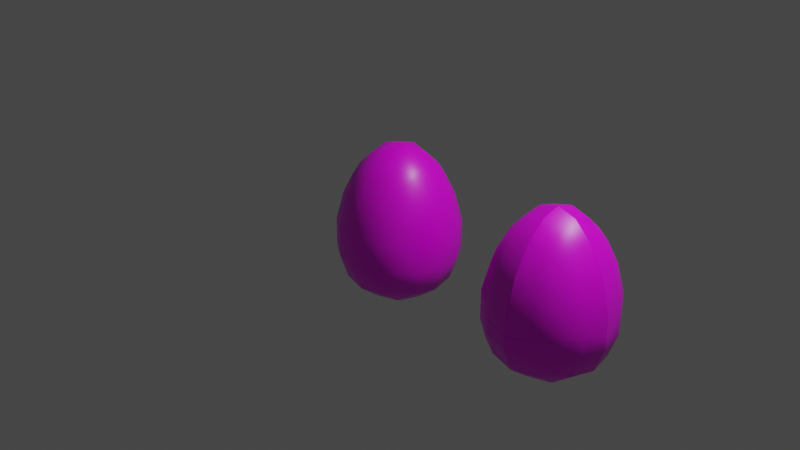 # Source: egg.blend  (saved by Blender 2.93.21; exported with 4.5.12 LTS)
import bpy
from mathutils import Matrix  # noqa: F401  (used for matrix-valued properties, if any)

bpy.ops.wm.read_factory_settings(use_empty=True)
scene = bpy.context.scene
scene.name = 'Scene'

# ---- collections
col_collection = bpy.data.collections.new('Collection'); scene.collection.children.link(col_collection)

# ---- images (referenced by path relative to the original .blend; pixels are not part of the script)
import os
ASSET_DIR = os.environ.get("B2B_ASSET_DIR", "")  # directory of the original .blend (textures are referenced by path, not embedded)
HERE = os.path.dirname(os.path.abspath(__file__))  # packed textures are extracted next to this script under _unpacked/

def load_image(name, relpath, width, height, colorspace="sRGB"):
    """Load a texture the original file referenced (path relative to the .blend, or extracted next to this script)."""
    p = next((c for c in (os.path.join(HERE, relpath), os.path.join(ASSET_DIR, relpath)) if relpath and os.path.exists(c)), "")
    if p:
        img = bpy.data.images.load(p, check_existing=True)
        img.name = name
    else:  # same state as the original file: an image datablock whose file is absent (Cycles renders it pink)
        img = bpy.data.images.new(name, width, height)
        img.source = "FILE"
        img.filepath = "//" + (relpath or name)
    img.colorspace_settings.name = colorspace
    return img
img_egg_patterns_png = load_image('egg_patterns.png', 'egg_patterns.png', 1024, 1024, 'sRGB')

# ---- materials (node trees are filled in below, after node groups)
mat_material = bpy.data.materials.new('Material')
mat_material.alpha_threshold = 0.0
mat_material.use_transparent_shadow = False
mat_material.line_color = (0.0, 0.0, 0.0, 1.0)

# ---- material node trees
mat_material.use_nodes = True; mat_material.node_tree.nodes.clear()
_N = mat_material.node_tree.nodes; _L = mat_material.node_tree.links
n0 = _N.new('ShaderNodeOutputMaterial'); n0.name = 'Material Output'; n0.location = (300, 300)
n1 = _N.new('ShaderNodeBsdfPrincipled'); n1.name = 'Principled BSDF'; n1.location = (10, 300)
n1.distribution = 'GGX'
n1.subsurface_method = 'BURLEY'
n1.inputs[2].default_value = 0.4
n1.inputs[3].default_value = 1.45
n1.inputs[27].default_value = (0.0, 0.0, 0.0, 1.0)
n1.inputs[28].default_value = 1.0
n2 = _N.new('ShaderNodeTexImage'); n2.name = 'Image Texture'; n2.location = (-280, 275)
n2.image = img_egg_patterns_png
_L.new(n1.outputs[0], n0.inputs[0])
_L.new(n2.outputs[0], n1.inputs[0])
n0.is_active_output = True

# ---- world
world_world = bpy.data.worlds.new('World'); scene.world = world_world
world_world.use_nodes = True; world_world.node_tree.nodes.clear()
_N = world_world.node_tree.nodes; _L = world_world.node_tree.links
n0 = _N.new('ShaderNodeOutputWorld'); n0.name = 'World Output'; n0.location = (300, 300)
n1 = _N.new('ShaderNodeBackground'); n1.name = 'Background'; n1.location = (10, 300)
n1.inputs[0].default_value = (0.05088, 0.05088, 0.05088, 1.0)
_L.new(n1.outputs[0], n0.inputs[0])
n0.is_active_output = True
world_world.color = (0.05088, 0.05088, 0.05088)
world_world.use_sun_shadow = False
world_world.sun_shadow_jitter_overblur = 0.0

# ---- cameras
cam_camera = bpy.data.cameras.new('Camera')
cam_camera.clip_end = 100.0
cam_camera.ortho_scale = 7.314

# ---- lights
light_light = bpy.data.lights.new('Light', 'POINT')
light_light.transmission_factor = 0.0
light_light.energy = 1000.0
light_light.shadow_soft_size = 0.1
light_light.shadow_maximum_resolution = 0.006
light_light.use_absolute_resolution = True

# ---- meshes
me_cube = bpy.data.meshes.new('Cube')
me_cube.from_pydata([(0.4737, 0.4737, 1.0), (1.0, 1.0, -1.0), (0.4737, -0.4737, 1.0), (1.0, -1.0, -1.0), (-0.4737, 0.4737, 1.0), (-1.0, 1.0, -1.0), (-0.4737, -0.4737, 1.0), (-1.0, -1.0, -1.0)], [], [(0, 4, 6, 2), (3, 2, 6, 7), (7, 6, 4, 5), (5, 1, 3, 7), (1, 0, 2, 3), (5, 4, 0, 1)])
me_cube.polygons.foreach_set('use_smooth', [True] * 6)
_uv = me_cube.uv_layers.new(name='UVMap')
_uv.uv.foreach_set('vector', [0.07739, 0.9374, 0.108, 0.9374, 0.108, 0.968, 0.07739, 0.968, 0.04675, 0.968, 0.07739, 0.968, 0.07739, 0.9987, 0.04675, 0.9987, 0.04675, 0.8761, 0.07739, 0.8761, 0.07739, 0.9067, 0.04675, 0.9067, 0.0161, 0.9374, 0.04675, 0.9374, 0.04675, 0.968, 0.0161, 0.968, 0.04675, 0.9374, 0.07739, 0.9374, 0.07739, 0.968, 0.04675, 0.968, 0.04675, 0.9067, 0.07739, 0.9067, 0.07739, 0.9374, 0.04675, 0.9374])
me_cube.materials.append(mat_material)
me_cube.use_remesh_preserve_volume = False
me_cube.use_remesh_preserve_attributes = False
me_cube.use_mirror_vertex_groups = False
me_cube.update()
me_cube_001_cell_008 = bpy.data.meshes.new('Cube.001_cell.008')
me_cube_001_cell_008.from_pydata([(-0.2819, -0.282, -0.6372), (0.04181, 0.04186, 0.2493), (0.1111, 0.1112, 0.04597), (0.1664, 0.1665, -0.2507), (0.07777, -0.09239, 0.3223), (-0.09243, 0.07782, 0.3223), (-0.09212, -0.09207, 0.4783), (0.2933, -0.03723, -0.2507), (0.2121, -0.06423, 0.06548), (-0.03728, 0.2934, -0.2507), (-0.06428, 0.2121, 0.06548), (-0.0854, -0.2815, 0.5298), (-0.2814, -0.2814, 0.5881), (0.09484, -0.2817, 0.3587), (0.3402, -0.2821, -0.4731), (0.3357, -0.282, -0.2507), (0.2441, -0.2818, 0.08239), (-0.03622, 0.2952, -0.4206), (-0.2818, 0.3402, -0.4736), (0.2952, -0.03618, -0.4203), (0.167, 0.1671, -0.4007), (-0.2816, 0.09488, 0.3587), (-0.2815, -0.08528, 0.5298), (-0.2818, 0.2441, 0.08239), (-0.2818, 0.3357, -0.2507), (-0.0854, -0.2815, 0.5298), (0.09484, -0.2817, 0.3587), (0.3402, -0.2821, -0.4731), (0.3357, -0.282, -0.2507), (0.2441, -0.2818, 0.08239), (0.2952, -0.03618, -0.4203), (0.167, 0.1671, -0.4007), (-0.2814, -0.2814, 0.5881), (-0.2818, 0.3402, -0.4736), (-0.2818, 0.3357, -0.2507), (-0.2816, 0.09488, 0.3587), (-0.2815, -0.08528, 0.5298), (-0.2818, 0.2441, 0.08239), (-0.03622, 0.2952, -0.4206)], [], [(26, 25, 32, 0, 27, 15, 29), (30, 27, 0, 33, 17, 20), (12, 11, 6, 36), (1, 5, 6, 4), (36, 6, 5, 35), (13, 4, 6, 11), (7, 28, 14, 19), (28, 7, 8, 16), (31, 3, 7, 19), (3, 2, 8, 7), (2, 1, 4, 8), (16, 8, 4, 13), (34, 9, 38, 18), (37, 10, 9, 34), (35, 5, 10, 37), (10, 5, 1, 2), (9, 10, 2, 3), (9, 3, 31, 38), (33, 0, 32, 22, 21, 23, 24)])
me_cube_001_cell_008.polygons.foreach_set('use_smooth', [0, 0, 1, 1, 1, 1, 1, 1, 1, 1, 1, 1, 1, 1, 1, 1, 1, 1, 0])
_k = set([(11, 12), (11, 13), (12, 36), (13, 16), (14, 19), (14, 28), (15, 27), (15, 29), (16, 28), (17, 20), (17, 33), (18, 34), (18, 38), (19, 31), (20, 30), (21, 22), (21, 23), (22, 32), (23, 24), (24, 33), (25, 26), (25, 32), (26, 29), (27, 30), (31, 38), (34, 37), (35, 36), (35, 37)])
me_cube_001_cell_008.attributes.new('sharp_edge', 'BOOLEAN', 'EDGE').data.foreach_set('value', [ (min(e.vertices), max(e.vertices)) in _k for e in me_cube_001_cell_008.edges])
_uv = me_cube_001_cell_008.uv_layers.new(name='UVMap')
_uv.uv.foreach_set('vector', [0.01828, 0.8993, 0.01371, 0.8942, 0.01145, 0.8886, 0.03693, 0.8886, 0.03693, 0.9063, 0.03228, 0.9062, 0.02485, 0.9036, 0.03049, 0.9051, 0.02476, 0.9063, 0.007056, 0.8886, 0.02477, 0.8886, 0.03049, 0.8956, 0.03263, 0.9014, 0.09266, 0.9527, 0.08506, 0.9527, 0.08506, 0.9451, 0.09267, 0.9451, 0.07739, 0.9374, 0.08506, 0.9374, 0.08506, 0.9451, 0.07739, 0.9451, 0.09267, 0.9451, 0.08506, 0.9451, 0.08506, 0.9374, 0.09267, 0.9374, 0.07739, 0.9527, 0.07739, 0.9451, 0.08506, 0.9451, 0.08501, 0.9527, 0.06207, 0.9451, 0.06207, 0.9527, 0.05695, 0.9527, 0.05796, 0.9451, 0.06207, 0.9527, 0.06207, 0.9451, 0.06973, 0.9451, 0.06973, 0.9527, 0.0582, 0.9374, 0.06207, 0.9374, 0.06207, 0.9451, 0.05796, 0.9451, 0.06207, 0.9374, 0.06973, 0.9374, 0.06973, 0.9451, 0.06207, 0.9451, 0.06973, 0.9374, 0.07739, 0.9374, 0.07739, 0.9451, 0.06973, 0.9451, 0.06973, 0.9527, 0.06973, 0.9451, 0.07739, 0.9451, 0.07739, 0.9527, 0.06207, 0.9221, 0.06207, 0.9297, 0.05795, 0.9297, 0.05694, 0.9221, 0.06973, 0.9221, 0.06973, 0.9297, 0.06207, 0.9297, 0.06207, 0.9221, 0.07739, 0.9221, 0.07739, 0.9297, 0.06973, 0.9297, 0.06974, 0.9221, 0.06973, 0.9297, 0.07739, 0.9297, 0.07739, 0.9374, 0.06973, 0.9374, 0.06207, 0.9297, 0.06973, 0.9297, 0.06973, 0.9374, 0.06207, 0.9374, 0.06207, 0.9297, 0.06207, 0.9374, 0.0582, 0.9374, 0.05795, 0.9297, 0.03693, 0.9008, 0.03693, 0.8886, 0.03693, 0.9141, 0.03134, 0.9073, 0.02621, 0.8986, 0.02197, 0.9035, 0.03116, 0.9009])
me_cube_001_cell_008.materials.append(mat_material)
me_cube_001_cell_008.use_remesh_fix_poles = True
me_cube_001_cell_008.use_remesh_preserve_attributes = False
me_cube_001_cell_008.update()
me_cube_001_cell_009 = bpy.data.meshes.new('Cube.001_cell.009')
me_cube_001_cell_009.from_pydata([(-0.2869, -0.3076, 0.06859), (0.1247, 0.1035, -0.0432), (-0.04072, 0.175, -0.1161), (0.1629, 0.1417, 0.1602), (0.1962, -0.06191, -0.1161), (-0.01229, -0.03347, -0.2722), (0.2919, -0.06132, 0.1406), (-0.04013, 0.2707, 0.1406), (-0.2866, 0.3141, 0.2319), (0.1621, 0.1411, 0.3045), (-0.04103, 0.2692, 0.2847), (0.3353, -0.3078, 0.2321), (0.2904, -0.06222, 0.2848), (0.006951, -0.3075, -0.3248), (-0.2864, -0.3074, -0.3822), (0.3375, -0.3077, 0.1237), (0.2329, -0.3076, -0.1526), (-0.2868, 0.1353, -0.2109), (-0.2866, -0.01422, -0.3248), (-0.2868, 0.2118, -0.1526), (-0.2866, 0.3163, 0.1237), (-0.2866, 0.3141, 0.2319), (-0.04103, 0.2692, 0.2847), (0.3353, -0.3078, 0.2321), (0.3375, -0.3077, 0.1237), (0.1621, 0.1411, 0.3045), (0.2904, -0.06222, 0.2848), (0.006951, -0.3075, -0.3248), (0.2329, -0.3076, -0.1526), (-0.2868, 0.1353, -0.2109), (-0.2866, -0.01422, -0.3248), (-0.2868, 0.2118, -0.1526), (-0.2866, 0.3163, 0.1237), (-0.2864, -0.3074, -0.3822)], [], [(9, 22, 21, 0, 23, 26), (0, 29, 30, 33), (29, 0, 21, 32, 31), (18, 5, 27, 14), (2, 5, 18, 17, 19), (2, 1, 4, 5), (5, 4, 28, 27), (11, 24, 6, 12), (1, 3, 6, 4), (6, 3, 25, 12), (24, 28, 4, 6), (10, 7, 20, 8), (25, 3, 7, 10), (2, 7, 3, 1), (20, 7, 2, 19), (16, 15, 23, 0, 33, 13)])
me_cube_001_cell_009.polygons.foreach_set('use_smooth', [0, 0, 0, 1, 1, 1, 1, 1, 1, 1, 1, 1, 1, 1, 1, 0])
_k = set([(8, 10), (8, 20), (9, 22), (9, 26), (10, 25), (11, 12), (11, 24), (12, 25), (13, 16), (13, 33), (14, 18), (14, 27), (15, 16), (15, 23), (17, 18), (17, 19), (19, 20), (21, 22), (21, 32), (23, 26), (24, 28), (27, 28), (29, 30), (29, 31), (30, 33), (31, 32)])
me_cube_001_cell_009.attributes.new('sharp_edge', 'BOOLEAN', 'EDGE').data.foreach_set('value', [ (min(e.vertices), max(e.vertices)) in _k for e in me_cube_001_cell_009.edges])
_uv = me_cube_001_cell_009.uv_layers.new(name='UVMap')
_uv.uv.foreach_set('vector', [0.03693, 0.9014, 0.02749, 0.8956, 0.01922, 0.8886, 0.007056, 0.8886, 0.02477, 0.8886, 0.02349, 0.8956, 0.03693, 0.8886, 0.03693, 0.9012, 0.02753, 0.897, 0.01659, 0.8886, 0.01967, 0.9012, 0.007056, 0.8886, 0.02477, 0.8886, 0.02483, 0.8921, 0.02185, 0.9, 0.03145, 0.9451, 0.03908, 0.9451, 0.03908, 0.9527, 0.03145, 0.9527, 0.03908, 0.9374, 0.03908, 0.9451, 0.03145, 0.9451, 0.03144, 0.94, 0.03145, 0.9374, 0.03908, 0.9374, 0.04675, 0.9374, 0.04675, 0.9451, 0.03908, 0.9451, 0.03908, 0.9451, 0.04675, 0.9451, 0.04675, 0.9527, 0.03908, 0.9527, 0.0569, 0.9527, 0.05441, 0.9527, 0.05441, 0.9451, 0.0579, 0.9451, 0.04675, 0.9374, 0.05441, 0.9374, 0.05441, 0.9451, 0.04675, 0.9451, 0.05441, 0.9451, 0.05441, 0.9374, 0.05814, 0.9374, 0.0579, 0.9451, 0.05441, 0.9527, 0.04675, 0.9527, 0.04675, 0.9451, 0.05441, 0.9451, 0.0579, 0.9297, 0.05441, 0.9297, 0.05441, 0.9221, 0.0569, 0.9221, 0.05814, 0.9374, 0.05441, 0.9374, 0.05441, 0.9297, 0.0579, 0.9297, 0.04675, 0.9297, 0.05441, 0.9297, 0.05441, 0.9374, 0.04675, 0.9374, 0.05441, 0.9221, 0.05441, 0.9297, 0.04675, 0.9297, 0.04675, 0.9221, 0.02184, 0.9027, 0.02974, 0.9064, 0.02477, 0.9063, 0.007056, 0.8886, 0.0274, 0.8886, 0.03663, 0.897])
me_cube_001_cell_009.materials.append(mat_material)
me_cube_001_cell_009.use_remesh_fix_poles = True
me_cube_001_cell_009.use_remesh_preserve_attributes = False
me_cube_001_cell_009.update()
me_cube_001_cell_001 = bpy.data.meshes.new('Cube.001_cell.001')
me_cube_001_cell_001.from_pydata([(-0.2814, 0.2815, -0.6366), (0.04183, -0.04192, 0.2492), (0.1112, -0.1112, 0.04583), (0.1664, -0.1665, -0.2508), (-0.09242, -0.07787, 0.3221), (0.07779, 0.09233, 0.3221), (-0.0921, 0.09202, 0.4782), (-0.03726, -0.2934, -0.2508), (-0.06426, -0.2122, 0.06534), (0.2934, 0.03718, -0.2508), (0.2121, 0.06418, 0.06534), (-0.2815, -0.09493, 0.3585), (-0.2814, 0.2819, 0.5881), (-0.2815, 0.08635, 0.5307), (-0.2814, -0.3401, -0.4735), (-0.2815, -0.3357, -0.2508), (-0.2816, -0.2441, 0.08223), (-0.08642, 0.2819, 0.5308), (0.09417, 0.2819, 0.3592), (0.3401, 0.2817, -0.4732), (0.3357, 0.2817, -0.2508), (0.2441, 0.2818, 0.08225), (-0.0362, -0.2953, -0.4208), (0.1671, -0.1672, -0.401), (0.2952, 0.03612, -0.4206), (-0.2814, -0.3401, -0.4735), (-0.2815, -0.3357, -0.2508), (-0.2815, -0.09493, 0.3585), (-0.2815, 0.08635, 0.5307), (-0.2814, 0.2819, 0.5881), (-0.08642, 0.2819, 0.5308), (0.09417, 0.2819, 0.3592), (0.3401, 0.2817, -0.4732), (0.3357, 0.2817, -0.2508), (0.2441, 0.2818, 0.08225), (-0.0362, -0.2953, -0.4208), (-0.2816, -0.2441, 0.08223), (0.2952, 0.03612, -0.4206), (0.1671, -0.1672, -0.401)], [], [(32, 0, 29, 30, 18, 34, 33), (25, 0, 32, 37, 23, 35), (28, 6, 17, 12), (4, 6, 28, 27), (5, 6, 4, 1), (17, 6, 5, 31), (7, 26, 14, 22), (26, 7, 8, 36), (38, 3, 7, 22), (3, 2, 8, 7), (2, 1, 4, 8), (36, 8, 4, 27), (19, 20, 9, 24), (10, 9, 20, 21), (5, 10, 21, 31), (10, 5, 1, 2), (9, 10, 2, 3), (24, 9, 3, 38), (0, 25, 15, 16, 11, 13, 29)])
me_cube_001_cell_001.polygons.foreach_set('use_smooth', [0, 0, 1, 1, 1, 1, 1, 1, 1, 1, 1, 1, 1, 1, 1, 1, 1, 1, 0])
_k = set([(11, 13), (11, 16), (12, 17), (12, 28), (13, 29), (14, 22), (14, 26), (15, 16), (15, 25), (17, 31), (18, 30), (18, 34), (19, 20), (19, 24), (20, 21), (21, 31), (22, 38), (23, 35), (23, 37), (24, 38), (25, 35), (26, 36), (27, 28), (27, 36), (29, 30), (32, 33), (32, 37), (33, 34)])
me_cube_001_cell_001.attributes.new('sharp_edge', 'BOOLEAN', 'EDGE').data.foreach_set('value', [ (min(e.vertices), max(e.vertices)) in _k for e in me_cube_001_cell_001.edges])
_uv = me_cube_001_cell_001.uv_layers.new(name='UVMap')
_uv.uv.foreach_set('vector', [0.01922, 0.8886, 0.03693, 0.8886, 0.03693, 0.9141, 0.03138, 0.9118, 0.02621, 0.9073, 0.02196, 0.9007, 0.01935, 0.8933, 0.03693, 0.9008, 0.03693, 0.9185, 0.01922, 0.9008, 0.0205, 0.8951, 0.02415, 0.8929, 0.02994, 0.8951, 0.09267, 0.9604, 0.08506, 0.9604, 0.08506, 0.9528, 0.09266, 0.9527, 0.08506, 0.968, 0.08506, 0.9604, 0.09267, 0.9604, 0.09267, 0.968, 0.07739, 0.9604, 0.08506, 0.9604, 0.08506, 0.968, 0.07739, 0.968, 0.08506, 0.9528, 0.08506, 0.9604, 0.07739, 0.9604, 0.07742, 0.9528, 0.06207, 0.9757, 0.06207, 0.9833, 0.05695, 0.9833, 0.05795, 0.9757, 0.06207, 0.9833, 0.06207, 0.9757, 0.06973, 0.9757, 0.06973, 0.9833, 0.05819, 0.968, 0.06207, 0.968, 0.06207, 0.9757, 0.05795, 0.9757, 0.06207, 0.968, 0.06973, 0.968, 0.06973, 0.9757, 0.06207, 0.9757, 0.06973, 0.968, 0.07739, 0.968, 0.07739, 0.9757, 0.06973, 0.9757, 0.06973, 0.9833, 0.06973, 0.9757, 0.07739, 0.9757, 0.07739, 0.9833, 0.05695, 0.9527, 0.06207, 0.9527, 0.06207, 0.9604, 0.05795, 0.9604, 0.06973, 0.9604, 0.06207, 0.9604, 0.06207, 0.9527, 0.06973, 0.9527, 0.07739, 0.9604, 0.06973, 0.9604, 0.06973, 0.9527, 0.07739, 0.9528, 0.06973, 0.9604, 0.07739, 0.9604, 0.07739, 0.968, 0.06973, 0.968, 0.06207, 0.9604, 0.06973, 0.9604, 0.06973, 0.968, 0.06207, 0.968, 0.05795, 0.9604, 0.06207, 0.9604, 0.06207, 0.968, 0.05819, 0.968, 0.007056, 0.8886, 0.02476, 0.8886, 0.02463, 0.8944, 0.02202, 0.9036, 0.0269, 0.8993, 0.01821, 0.8942, 0.01146, 0.8886])
me_cube_001_cell_001.materials.append(mat_material)
me_cube_001_cell_001.use_remesh_fix_poles = True
me_cube_001_cell_001.use_remesh_preserve_attributes = False
me_cube_001_cell_001.update()
me_cube_001_cell_002 = bpy.data.meshes.new('Cube.001_cell.002')
me_cube_001_cell_002.from_pydata([(-0.3074, 0.2868, 0.06864), (0.1035, -0.1247, -0.04323), (0.1417, -0.1629, 0.1601), (-0.06192, -0.1962, -0.1162), (0.175, 0.04071, -0.1162), (-0.06133, -0.2919, 0.1406), (-0.03349, 0.01227, -0.2722), (0.2707, 0.04011, 0.1406), (-0.3077, -0.2329, -0.1526), (-0.3078, 0.2863, -0.3823), (-0.01423, 0.2866, -0.3249), (0.1354, 0.2869, -0.2109), (0.2118, 0.2869, -0.1527), (0.3163, 0.2867, 0.1237), (0.3141, 0.2866, 0.2318), (0.2692, 0.04101, 0.2848), (-0.3074, -0.3352, 0.2324), (0.141, -0.1623, 0.3047), (-0.06223, -0.2904, 0.285), (-0.3075, -0.3374, 0.1237), (-0.3078, -0.006983, -0.3249), (-0.3074, -0.3352, 0.2324), (-0.06223, -0.2904, 0.285), (-0.3075, -0.3374, 0.1237), (0.141, -0.1623, 0.3047), (0.2692, 0.04101, 0.2848), (-0.3078, 0.2863, -0.3823), (-0.01423, 0.2866, -0.3249), (0.1354, 0.2869, -0.2109), (0.2118, 0.2869, -0.1527), (0.3163, 0.2867, 0.1237), (0.3141, 0.2866, 0.2318), (-0.3078, -0.006983, -0.3249), (-0.3077, -0.2329, -0.1526)], [], [(24, 25, 31, 0, 21, 22), (26, 0, 28, 27), (29, 28, 0, 31, 30), (5, 18, 16, 23), (1, 2, 5, 3), (5, 2, 17, 18), (3, 5, 23, 33), (10, 6, 32, 9), (4, 6, 10, 11, 12), (6, 4, 1, 3), (32, 6, 3, 33), (15, 7, 13, 14), (17, 2, 7, 15), (4, 7, 2, 1), (13, 7, 4, 12), (19, 21, 0, 26, 20, 8)])
me_cube_001_cell_002.polygons.foreach_set('use_smooth', [0, 0, 0, 1, 1, 1, 1, 1, 1, 1, 1, 1, 1, 1, 1, 0])
_k = set([(8, 19), (8, 20), (9, 10), (9, 32), (10, 11), (11, 12), (12, 13), (13, 14), (14, 15), (15, 17), (16, 18), (16, 23), (17, 18), (19, 21), (20, 26), (21, 22), (22, 24), (23, 33), (24, 25), (25, 31), (26, 27), (27, 28), (28, 29), (29, 30), (30, 31), (32, 33)])
me_cube_001_cell_002.attributes.new('sharp_edge', 'BOOLEAN', 'EDGE').data.foreach_set('value', [ (min(e.vertices), max(e.vertices)) in _k for e in me_cube_001_cell_002.edges])
_uv = me_cube_001_cell_002.uv_layers.new(name='UVMap')
_uv.uv.foreach_set('vector', [0.03693, 0.9014, 0.0275, 0.8956, 0.01922, 0.8886, 0.007056, 0.8886, 0.02477, 0.8886, 0.02349, 0.8956, 0.01657, 0.8886, 0.03693, 0.8886, 0.03693, 0.9012, 0.02752, 0.897, 0.02184, 0.9, 0.01967, 0.9012, 0.007056, 0.8886, 0.02476, 0.8886, 0.02482, 0.8921, 0.05441, 0.9757, 0.05791, 0.9757, 0.05691, 0.9833, 0.05441, 0.9833, 0.04675, 0.968, 0.05441, 0.968, 0.05441, 0.9757, 0.04675, 0.9757, 0.05441, 0.9757, 0.05441, 0.968, 0.05814, 0.968, 0.05791, 0.9757, 0.04675, 0.9757, 0.05441, 0.9757, 0.05441, 0.9833, 0.04675, 0.9833, 0.03908, 0.9527, 0.03908, 0.9604, 0.03145, 0.9604, 0.03145, 0.9528, 0.04675, 0.9604, 0.03908, 0.9604, 0.03908, 0.9527, 0.04416, 0.9527, 0.04675, 0.9527, 0.03908, 0.9604, 0.04675, 0.9604, 0.04675, 0.968, 0.03908, 0.968, 0.03145, 0.9604, 0.03908, 0.9604, 0.03908, 0.968, 0.03146, 0.968, 0.0579, 0.9604, 0.05441, 0.9604, 0.05441, 0.9527, 0.0569, 0.9527, 0.05814, 0.968, 0.05441, 0.968, 0.05441, 0.9604, 0.0579, 0.9604, 0.04675, 0.9604, 0.05441, 0.9604, 0.05441, 0.968, 0.04675, 0.968, 0.05441, 0.9527, 0.05441, 0.9604, 0.04675, 0.9604, 0.04675, 0.9527, 0.02976, 0.9064, 0.02477, 0.9063, 0.007056, 0.8886, 0.02742, 0.8886, 0.03666, 0.897, 0.0229, 0.8894])
me_cube_001_cell_002.materials.append(mat_material)
me_cube_001_cell_002.use_remesh_fix_poles = True
me_cube_001_cell_002.use_remesh_preserve_attributes = False
me_cube_001_cell_002.update()
me_cube_001_cell_003 = bpy.data.meshes.new('Cube.001_cell.003')
me_cube_001_cell_003.from_pydata([(0.282, -0.2818, -0.6373), (-0.04197, 0.04185, 0.2492), (-0.1113, 0.1112, 0.04587), (-0.1666, 0.1664, -0.2508), (-0.07793, -0.09239, 0.3221), (0.09228, 0.07781, 0.3221), (0.09197, -0.09208, 0.4782), (-0.2935, -0.03724, -0.2508), (-0.2122, -0.06424, 0.06537), (0.03713, 0.2934, -0.2508), (0.06412, 0.2121, 0.06537), (0.2819, -0.0864, 0.5309), (0.2819, -0.2813, 0.5881), (0.282, 0.09437, 0.3592), (0.282, 0.2442, 0.08231), (0.2817, 0.3401, -0.4734), (0.2818, 0.3357, -0.2508), (-0.09498, -0.2815, 0.3585), (0.0863, -0.2814, 0.5307), (-0.3403, -0.2818, -0.4734), (-0.3358, -0.2817, -0.2508), (-0.2442, -0.2816, 0.08227), (-0.2953, -0.03618, -0.4206), (-0.1672, 0.1671, -0.4009), (0.03607, 0.2952, -0.4207), (0.2817, 0.3401, -0.4734), (0.03607, 0.2952, -0.4207), (0.2819, -0.0864, 0.5309), (0.2819, -0.2813, 0.5881), (0.282, 0.09437, 0.3592), (0.282, 0.2442, 0.08231), (0.2818, 0.3357, -0.2508), (0.0863, -0.2814, 0.5307), (-0.3403, -0.2818, -0.4734), (-0.3358, -0.2817, -0.2508), (-0.2442, -0.2816, 0.08227), (-0.2953, -0.03618, -0.4206), (-0.1672, 0.1671, -0.4009), (-0.09498, -0.2815, 0.3585)], [], [(11, 28, 0, 30, 29), (30, 0, 25, 31), (37, 26, 25, 0, 33, 36), (6, 32, 12, 27), (13, 5, 6, 27), (5, 1, 4, 6), (32, 6, 4, 38), (19, 34, 7, 22), (35, 8, 7, 34), (38, 4, 8, 35), (8, 4, 1, 2), (7, 8, 2, 3), (7, 3, 23, 22), (9, 16, 15, 24), (9, 10, 14, 16), (23, 3, 9, 24), (3, 2, 10, 9), (2, 1, 5, 10), (10, 5, 13, 14), (20, 33, 0, 28, 18, 17, 21)])
me_cube_001_cell_003.polygons.foreach_set('use_smooth', [0, 0, 0, 1, 1, 1, 1, 1, 1, 1, 1, 1, 1, 1, 1, 1, 1, 1, 1, 0])
_k = set([(11, 28), (11, 29), (12, 27), (12, 32), (13, 14), (13, 27), (14, 16), (15, 16), (15, 24), (17, 18), (17, 21), (18, 28), (19, 22), (19, 34), (20, 21), (20, 33), (22, 23), (23, 24), (25, 26), (25, 31), (26, 37), (29, 30), (30, 31), (32, 38), (33, 36), (34, 35), (35, 38), (36, 37)])
me_cube_001_cell_003.attributes.new('sharp_edge', 'BOOLEAN', 'EDGE').data.foreach_set('value', [ (min(e.vertices), max(e.vertices)) in _k for e in me_cube_001_cell_003.edges])
_uv = me_cube_001_cell_003.uv_layers.new(name='UVMap')
_uv.uv.foreach_set('vector', [0.01819, 0.8942, 0.01145, 0.8886, 0.03693, 0.8886, 0.03693, 0.9036, 0.02691, 0.8993, 0.02203, 0.9036, 0.007056, 0.8886, 0.02477, 0.8886, 0.02464, 0.8944, 0.02415, 0.9057, 0.02993, 0.9021, 0.03693, 0.9008, 0.03693, 0.9185, 0.01922, 0.9008, 0.02749, 0.9021, 0.1004, 0.9451, 0.1004, 0.9527, 0.09275, 0.9527, 0.09274, 0.9451, 0.09274, 0.9374, 0.1004, 0.9374, 0.1004, 0.9451, 0.09274, 0.9451, 0.1004, 0.9374, 0.108, 0.9374, 0.108, 0.9451, 0.1004, 0.9451, 0.1004, 0.9527, 0.1004, 0.9451, 0.108, 0.9451, 0.108, 0.9527, 0.05695, 0.8915, 0.06207, 0.8915, 0.06207, 0.8991, 0.05795, 0.8991, 0.06973, 0.8915, 0.06973, 0.8991, 0.06207, 0.8991, 0.06207, 0.8915, 0.07739, 0.8915, 0.07739, 0.8991, 0.06973, 0.8991, 0.06974, 0.8915, 0.06973, 0.8991, 0.07739, 0.8991, 0.07739, 0.9067, 0.06973, 0.9067, 0.06207, 0.8991, 0.06973, 0.8991, 0.06973, 0.9067, 0.06207, 0.9067, 0.06207, 0.8991, 0.06207, 0.9067, 0.05819, 0.9067, 0.05795, 0.8991, 0.06207, 0.9144, 0.06207, 0.922, 0.05695, 0.922, 0.05795, 0.9144, 0.06207, 0.9144, 0.06973, 0.9144, 0.06973, 0.9221, 0.06207, 0.922, 0.05819, 0.9067, 0.06207, 0.9067, 0.06207, 0.9144, 0.05795, 0.9144, 0.06207, 0.9067, 0.06973, 0.9067, 0.06973, 0.9144, 0.06207, 0.9144, 0.06973, 0.9067, 0.07739, 0.9067, 0.07739, 0.9144, 0.06973, 0.9144, 0.06973, 0.9144, 0.07739, 0.9144, 0.07739, 0.922, 0.06973, 0.9221, 0.03117, 0.9009, 0.03693, 0.9008, 0.03693, 0.8886, 0.03693, 0.9141, 0.03136, 0.9074, 0.0262, 0.8986, 0.02197, 0.9035])
me_cube_001_cell_003.materials.append(mat_material)
me_cube_001_cell_003.use_remesh_fix_poles = True
me_cube_001_cell_003.use_remesh_preserve_attributes = False
me_cube_001_cell_003.update()
me_cube_001_cell_004 = bpy.data.meshes.new('Cube.001_cell.004')
me_cube_001_cell_004.from_pydata([(0.2998, -0.2805, 0.08595), (-0.1115, 0.1304, -0.02563), (-0.183, -0.03508, -0.09857), (0.05396, 0.2019, -0.09857), (-0.1496, 0.1685, 0.1777), (-0.2787, -0.03449, 0.1582), (0.02553, -0.006646, -0.2546), (0.05337, 0.2976, 0.1582), (0.2995, -0.2809, -0.3647), (0.2997, 0.0126, -0.3072), (0.2998, 0.1621, -0.1933), (-0.3242, -0.281, 0.1413), (-0.233, -0.2811, -0.09987), (-0.3221, -0.2809, 0.2495), (-0.0437, -0.2812, -0.2692), (0.006258, -0.2812, -0.3073), (-0.2197, -0.2811, -0.1351), (0.2998, 0.2386, -0.1351), (0.2998, 0.3431, 0.1413), (0.2997, 0.3409, 0.2498), (-0.2771, -0.03539, 0.3024), (-0.149, 0.1679, 0.3223), (0.05427, 0.296, 0.3026), (0.2995, -0.2809, -0.3647), (0.2997, 0.0126, -0.3072), (0.2998, 0.1621, -0.1933), (-0.3242, -0.281, 0.1413), (-0.233, -0.2811, -0.09987), (0.006258, -0.2812, -0.3073), (-0.2197, -0.2811, -0.1351), (0.2998, 0.2386, -0.1351), (0.2998, 0.3431, 0.1413), (0.2997, 0.3409, 0.2498), (-0.3221, -0.2809, 0.2495), (-0.2771, -0.03539, 0.3024), (-0.149, 0.1679, 0.3223), (0.05427, 0.296, 0.3026), (-0.0437, -0.2812, -0.2692)], [], [(25, 0, 23, 24), (23, 0, 33, 11, 27, 37, 28), (29, 37, 27), (32, 0, 25, 30, 31), (36, 35, 34, 33, 0, 32), (5, 26, 13, 20), (4, 5, 20, 21), (2, 5, 4, 1), (5, 2, 16, 12, 26), (6, 9, 8, 15), (1, 3, 6, 2), (9, 6, 3, 17, 10), (2, 6, 15, 14, 16), (19, 18, 7, 22), (1, 4, 7, 3), (7, 4, 21, 22), (17, 3, 7, 18)])
me_cube_001_cell_004.polygons.foreach_set('use_smooth', [0, 0, 0, 0, 0, 1, 1, 1, 1, 1, 1, 1, 1, 1, 1, 1, 1])
_k = set([(8, 9), (8, 15), (9, 10), (10, 17), (11, 27), (11, 33), (12, 16), (12, 26), (13, 20), (13, 26), (14, 15), (14, 16), (17, 18), (18, 19), (19, 22), (20, 21), (21, 22), (23, 24), (23, 28), (24, 25), (25, 30), (27, 29), (28, 37), (29, 37), (30, 31), (31, 32), (32, 36), (33, 34), (34, 35), (35, 36)])
me_cube_001_cell_004.attributes.new('sharp_edge', 'BOOLEAN', 'EDGE').data.foreach_set('value', [ (min(e.vertices), max(e.vertices)) in _k for e in me_cube_001_cell_004.edges])
_uv = me_cube_001_cell_004.uv_layers.new(name='UVMap')
_uv.uv.foreach_set('vector', [0.02432, 0.8886, 0.03693, 0.8886, 0.03693, 0.909, 0.02857, 0.898, 0.02739, 0.909, 0.007056, 0.8886, 0.02477, 0.8886, 0.02973, 0.8935, 0.03693, 0.9033, 0.03693, 0.9087, 0.03663, 0.9099, 0.02288, 0.9037, 0.02715, 0.9087, 0.02176, 0.9033, 0.01923, 0.8886, 0.03693, 0.8886, 0.03693, 0.9012, 0.03354, 0.9, 0.02264, 0.8921, 0.0205, 0.8951, 0.02415, 0.8929, 0.02994, 0.8951, 0.03693, 0.9008, 0.03693, 0.9185, 0.01923, 0.9008, 0.05441, 0.8991, 0.05441, 0.8915, 0.0569, 0.8915, 0.0579, 0.8991, 0.05441, 0.9067, 0.05441, 0.8991, 0.0579, 0.8991, 0.05814, 0.9067, 0.04675, 0.8991, 0.05441, 0.8991, 0.05441, 0.9067, 0.04675, 0.9067, 0.05441, 0.8991, 0.04675, 0.8991, 0.04675, 0.8914, 0.04772, 0.8914, 0.05441, 0.8915, 0.02376, 0.9451, 0.03139, 0.9451, 0.03139, 0.9527, 0.02376, 0.9527, 0.0161, 0.9374, 0.02376, 0.9374, 0.02376, 0.9451, 0.0161, 0.9451, 0.03139, 0.9451, 0.02376, 0.9451, 0.02376, 0.9374, 0.03139, 0.9374, 0.03139, 0.94, 0.0161, 0.9451, 0.02376, 0.9451, 0.02376, 0.9527, 0.02207, 0.9527, 0.0161, 0.9527, 0.0569, 0.922, 0.05441, 0.922, 0.05441, 0.9144, 0.05791, 0.9144, 0.04675, 0.9067, 0.05441, 0.9067, 0.05441, 0.9144, 0.04675, 0.9144, 0.05441, 0.9144, 0.05441, 0.9067, 0.05814, 0.9067, 0.05791, 0.9144, 0.04675, 0.922, 0.04675, 0.9144, 0.05441, 0.9144, 0.05441, 0.922])
me_cube_001_cell_004.materials.append(mat_material)
me_cube_001_cell_004.use_remesh_fix_poles = True
me_cube_001_cell_004.use_remesh_preserve_attributes = False
me_cube_001_cell_004.update()
me_cube_001_cell_005 = bpy.data.meshes.new('Cube.001_cell.005')
me_cube_001_cell_005.from_pydata([(0.2821, 0.2817, -0.6366), (-0.04188, -0.04178, 0.2492), (-0.1665, -0.1664, -0.2508), (-0.1112, -0.1111, 0.0459), (0.09237, -0.07774, 0.3222), (-0.07784, 0.09246, 0.3222), (0.09206, 0.09215, 0.4782), (0.03721, -0.2933, -0.2508), (0.06421, -0.212, 0.0654), (-0.2934, 0.03731, -0.2508), (-0.2121, 0.06431, 0.0654), (-0.3401, 0.2816, -0.4732), (-0.1671, -0.167, -0.4006), (-0.2952, 0.03625, -0.4204), (0.03616, -0.2951, -0.4203), (0.282, -0.3401, -0.4731), (-0.3357, 0.2816, -0.2508), (-0.2441, 0.2816, 0.0823), (-0.09489, 0.2816, 0.3586), (0.08529, 0.2816, 0.5297), (0.2814, 0.2815, 0.588), (0.2818, -0.09482, 0.3586), (0.2816, 0.08546, 0.5298), (0.282, -0.3357, -0.2508), (0.282, -0.2441, 0.08233), (-0.1671, -0.167, -0.4006), (-0.2952, 0.03625, -0.4204), (0.03616, -0.2951, -0.4203), (-0.3401, 0.2816, -0.4732), (-0.3357, 0.2816, -0.2508), (-0.2441, 0.2816, 0.0823), (-0.09489, 0.2816, 0.3586), (0.08529, 0.2816, 0.5297), (0.2818, -0.09482, 0.3586), (0.2816, 0.08546, 0.5298), (0.282, -0.3401, -0.4731), (0.282, -0.3357, -0.2508), (0.282, -0.2441, 0.08233), (0.2814, 0.2815, 0.588)], [], [(26, 28, 0, 35, 27, 12), (22, 33, 37, 0, 38), (36, 35, 0, 37), (20, 32, 6, 34), (5, 6, 32, 31), (6, 5, 1, 4), (34, 6, 4, 21), (7, 14, 15, 23), (8, 7, 23, 24), (21, 4, 8, 24), (8, 4, 1, 3), (7, 8, 3, 2), (14, 7, 2, 25), (9, 29, 11, 13), (29, 9, 10, 30), (25, 2, 9, 13), (2, 3, 10, 9), (3, 1, 5, 10), (31, 30, 10, 5), (18, 19, 38, 0, 28, 16, 17)])
me_cube_001_cell_005.polygons.foreach_set('use_smooth', [0, 0, 0, 1, 1, 1, 1, 1, 1, 1, 1, 1, 1, 1, 1, 1, 1, 1, 1, 0])
_k = set([(11, 13), (11, 29), (12, 26), (12, 27), (13, 25), (14, 15), (14, 25), (15, 23), (16, 17), (16, 28), (17, 18), (18, 19), (19, 38), (20, 32), (20, 34), (21, 24), (21, 34), (22, 33), (22, 38), (23, 24), (26, 28), (27, 35), (29, 30), (30, 31), (31, 32), (33, 37), (35, 36), (36, 37)])
me_cube_001_cell_005.attributes.new('sharp_edge', 'BOOLEAN', 'EDGE').data.foreach_set('value', [ (min(e.vertices), max(e.vertices)) in _k for e in me_cube_001_cell_005.edges])
_uv = me_cube_001_cell_005.uv_layers.new(name='UVMap')
_uv.uv.foreach_set('vector', [0.02994, 0.8951, 0.03693, 0.9008, 0.03693, 0.9185, 0.01922, 0.9008, 0.0205, 0.8951, 0.02415, 0.8929, 0.01825, 0.8942, 0.02695, 0.8978, 0.03693, 0.9035, 0.03693, 0.9185, 0.01146, 0.893, 0.03117, 0.9009, 0.03693, 0.9008, 0.03693, 0.9185, 0.02197, 0.9035, 0.09277, 0.9528, 0.1004, 0.9528, 0.1004, 0.9604, 0.09276, 0.9604, 0.108, 0.9604, 0.1004, 0.9604, 0.1004, 0.9528, 0.108, 0.9528, 0.1004, 0.9604, 0.108, 0.9604, 0.108, 0.968, 0.1004, 0.968, 0.09276, 0.9604, 0.1004, 0.9604, 0.1004, 0.968, 0.09275, 0.968, 0.06207, 0.991, 0.05796, 0.991, 0.05696, 0.9834, 0.06207, 0.9834, 0.06973, 0.991, 0.06207, 0.991, 0.06207, 0.9834, 0.06973, 0.9834, 0.07739, 0.9834, 0.07739, 0.991, 0.06973, 0.991, 0.06974, 0.9834, 0.06973, 0.991, 0.07739, 0.991, 0.07739, 0.9987, 0.06973, 0.9987, 0.06207, 0.991, 0.06973, 0.991, 0.06973, 0.9987, 0.06207, 0.9987, 0.05796, 0.991, 0.06207, 0.991, 0.06207, 0.9987, 0.0582, 0.9987, 0.06207, 0.8838, 0.06207, 0.8914, 0.05695, 0.8914, 0.05796, 0.8838, 0.06207, 0.8914, 0.06207, 0.8838, 0.06973, 0.8838, 0.06973, 0.8914, 0.0582, 0.8761, 0.06207, 0.8761, 0.06207, 0.8838, 0.05796, 0.8838, 0.06207, 0.8761, 0.06973, 0.8761, 0.06973, 0.8838, 0.06207, 0.8838, 0.06973, 0.8761, 0.07739, 0.8761, 0.07739, 0.8838, 0.06973, 0.8838, 0.07739, 0.8914, 0.06973, 0.8914, 0.06973, 0.8838, 0.07739, 0.8838, 0.02621, 0.8978, 0.03137, 0.8942, 0.03693, 0.893, 0.03693, 0.9185, 0.01922, 0.9008, 0.0251, 0.9009, 0.0369, 0.9035])
me_cube_001_cell_005.materials.append(mat_material)
me_cube_001_cell_005.use_remesh_fix_poles = True
me_cube_001_cell_005.use_remesh_preserve_attributes = False
me_cube_001_cell_005.update()
me_cube_001_cell_006 = bpy.data.meshes.new('Cube.001_cell.006')
me_cube_001_cell_006.from_pydata([(0.3007, 0.3008, 0.05798), (-0.1103, -0.1103, -0.05377), (-0.1818, 0.05516, -0.1267), (-0.1484, -0.1484, 0.1496), (0.05516, -0.1818, -0.1267), (0.05457, -0.2775, 0.1301), (-0.2775, 0.05457, 0.1301), (0.02673, 0.02673, -0.2828), (0.05547, -0.2759, 0.2743), (0.3009, -0.3209, 0.2214), (0.3008, -0.2184, -0.1632), (0.3009, -0.323, 0.1132), (0.3007, 0.007494, -0.3353), (0.3006, 0.3007, -0.3927), (0.007487, 0.3008, -0.3354), (-0.323, 0.3008, 0.1132), (-0.2184, 0.3009, -0.1632), (-0.3208, 0.3007, 0.2215), (-0.1478, -0.1478, 0.2942), (-0.2759, 0.05547, 0.2743), (0.3009, -0.3209, 0.2214), (0.3009, -0.323, 0.1132), (0.3008, -0.2184, -0.1632), (0.3007, 0.007494, -0.3353), (0.3006, 0.3007, -0.3927), (0.05547, -0.2759, 0.2743), (-0.1478, -0.1478, 0.2942), (0.007487, 0.3008, -0.3354), (-0.2184, 0.3009, -0.1632), (-0.323, 0.3008, 0.1132), (-0.3208, 0.3007, 0.2215), (-0.2759, 0.05547, 0.2743)], [], [(28, 15, 30, 0, 13, 27), (18, 8, 20, 0, 30, 31), (25, 5, 21, 9), (26, 3, 5, 25), (4, 5, 3, 1), (5, 4, 22, 21), (17, 29, 6, 19), (1, 3, 6, 2), (6, 3, 26, 19), (16, 2, 6, 29), (23, 7, 14, 24), (22, 4, 7, 23), (2, 7, 4, 1), (7, 2, 16, 14), (13, 0, 20, 11, 10, 12)])
me_cube_001_cell_006.polygons.foreach_set('use_smooth', [0, 0, 1, 1, 1, 1, 1, 1, 1, 1, 1, 1, 1, 1, 0])
_k = set([(8, 18), (8, 20), (9, 21), (9, 25), (10, 11), (10, 12), (11, 20), (12, 13), (13, 27), (14, 16), (14, 24), (15, 28), (15, 30), (16, 29), (17, 19), (17, 29), (18, 31), (19, 26), (21, 22), (22, 23), (23, 24), (25, 26), (27, 28), (30, 31)])
me_cube_001_cell_006.attributes.new('sharp_edge', 'BOOLEAN', 'EDGE').data.foreach_set('value', [ (min(e.vertices), max(e.vertices)) in _k for e in me_cube_001_cell_006.edges])
_uv = me_cube_001_cell_006.uv_layers.new(name='UVMap')
_uv.uv.foreach_set('vector', [0.02554, 0.9037, 0.03346, 0.9007, 0.03693, 0.9008, 0.03693, 0.9185, 0.01659, 0.8982, 0.02753, 0.9008, 0.01984, 0.8886, 0.02348, 0.8981, 0.02477, 0.9063, 0.03693, 0.9185, 0.01923, 0.9008, 0.02749, 0.9021, 0.0579, 0.991, 0.05441, 0.991, 0.05441, 0.9834, 0.0569, 0.9834, 0.05814, 0.9987, 0.05441, 0.9987, 0.05441, 0.991, 0.0579, 0.991, 0.04675, 0.991, 0.05441, 0.991, 0.05441, 0.9987, 0.04675, 0.9987, 0.05441, 0.991, 0.04675, 0.991, 0.04675, 0.9834, 0.05441, 0.9834, 0.0569, 0.8914, 0.05441, 0.8914, 0.05441, 0.8838, 0.0579, 0.8838, 0.04675, 0.8761, 0.05441, 0.8761, 0.05441, 0.8838, 0.04675, 0.8838, 0.05441, 0.8838, 0.05441, 0.8761, 0.05814, 0.8761, 0.0579, 0.8838, 0.04675, 0.8914, 0.04675, 0.8838, 0.05441, 0.8838, 0.05441, 0.8914, 0.03139, 0.9604, 0.02376, 0.9604, 0.02376, 0.9528, 0.03138, 0.9528, 0.03138, 0.968, 0.02376, 0.968, 0.02376, 0.9604, 0.03139, 0.9604, 0.0161, 0.9604, 0.02376, 0.9604, 0.02376, 0.968, 0.0161, 0.968, 0.02376, 0.9604, 0.0161, 0.9604, 0.0161, 0.9528, 0.02376, 0.9528, 0.01659, 0.8886, 0.03693, 0.8886, 0.03693, 0.9063, 0.03202, 0.9064, 0.03619, 0.9027, 0.0157, 0.897])
me_cube_001_cell_006.materials.append(mat_material)
me_cube_001_cell_006.use_remesh_fix_poles = True
me_cube_001_cell_006.use_remesh_preserve_attributes = False
me_cube_001_cell_006.update()

# ---- objects
ob_cube = bpy.data.objects.new('Cube', me_cube)
ob_light = bpy.data.objects.new('Light', light_light)
ob_camera = bpy.data.objects.new('Camera', cam_camera)
ob_cube_001_cell = bpy.data.objects.new('Cube.001_cell', me_cube_001_cell_008)
ob_cube_001_cell_001 = bpy.data.objects.new('Cube.001_cell.001', me_cube_001_cell_009)
ob_cube_001_cell_002 = bpy.data.objects.new('Cube.001_cell.002', me_cube_001_cell_001)
ob_cube_001_cell_003 = bpy.data.objects.new('Cube.001_cell.003', me_cube_001_cell_002)
ob_cube_001_cell_004 = bpy.data.objects.new('Cube.001_cell.004', me_cube_001_cell_003)
ob_cube_001_cell_005 = bpy.data.objects.new('Cube.001_cell.005', me_cube_001_cell_004)
ob_cube_001_cell_006 = bpy.data.objects.new('Cube.001_cell.006', me_cube_001_cell_005)
ob_cube_001_cell_007 = bpy.data.objects.new('Cube.001_cell.007', me_cube_001_cell_006)

# ---- transforms, parenting, visibility, modifiers, constraints
ob_cube.location = (0.0, 0.0, 0.0)
ob_cube.lock_rotations_4d = False
ob_cube.empty_display_type = 'ARROWS'
ob_cube.lineart.crease_threshold = 0.0
_m = ob_cube.modifiers.new('Subdivision', 'SUBSURF')
_m.levels = 2
ob_light.location = (4.076, 1.005, 5.904)
ob_light.rotation_euler = (0.6503, 0.05522, 1.866)
ob_light.lock_rotations_4d = False
ob_light.empty_display_type = 'ARROWS'
ob_light.color = (0.0, 0.0, 0.0, 0.0)
ob_light.lineart.crease_threshold = 0.0
ob_camera.location = (7.359, -6.926, 4.958)
ob_camera.rotation_euler = (1.109, 0.0, 0.8149)
ob_camera.lock_rotations_4d = False
ob_camera.empty_display_type = 'ARROWS'
ob_camera.color = (0.0, 0.0, 0.0, 0.0)
ob_camera.display_type = 'WIRE'
ob_camera.lineart.crease_threshold = 0.0
ob_cube_001_cell.location = (2.283, 0.2827, 0.2507)
ob_cube_001_cell_001.location = (2.288, 0.3088, -0.4568)
ob_cube_001_cell_002.location = (2.283, -0.2827, 0.2508)
ob_cube_001_cell_003.location = (2.309, -0.2876, -0.4568)
ob_cube_001_cell_004.location = (1.717, 0.2827, 0.2508)
ob_cube_001_cell_005.location = (1.699, 0.2819, -0.4744)
ob_cube_001_cell_006.location = (1.717, -0.2828, 0.2508)
ob_cube_001_cell_007.location = (1.698, -0.302, -0.4462)

# ---- collection membership
col_collection.objects.link(ob_cube)
col_collection.objects.link(ob_light)
col_collection.objects.link(ob_camera)
col_collection.objects.link(ob_cube_001_cell)
col_collection.objects.link(ob_cube_001_cell_001)
col_collection.objects.link(ob_cube_001_cell_002)
col_collection.objects.link(ob_cube_001_cell_003)
col_collection.objects.link(ob_cube_001_cell_004)
col_collection.objects.link(ob_cube_001_cell_005)
col_collection.objects.link(ob_cube_001_cell_006)
col_collection.objects.link(ob_cube_001_cell_007)

# ---- scene / render settings (as saved in the file)
scene.camera = ob_camera
scene.frame_start = 1; scene.frame_end = 250; scene.frame_set(0)
scene.render.engine = 'BLENDER_EEVEE_NEXT'
scene.cycles.use_denoising = False
scene.cycles.samples = 128
scene.cycles.sampling_pattern = 'TABULATED_SOBOL'
scene.cycles.use_adaptive_sampling = False
scene.cycles.use_light_tree = False
scene.view_settings.view_transform = 'Filmic'
bpy.context.view_layer.update()
